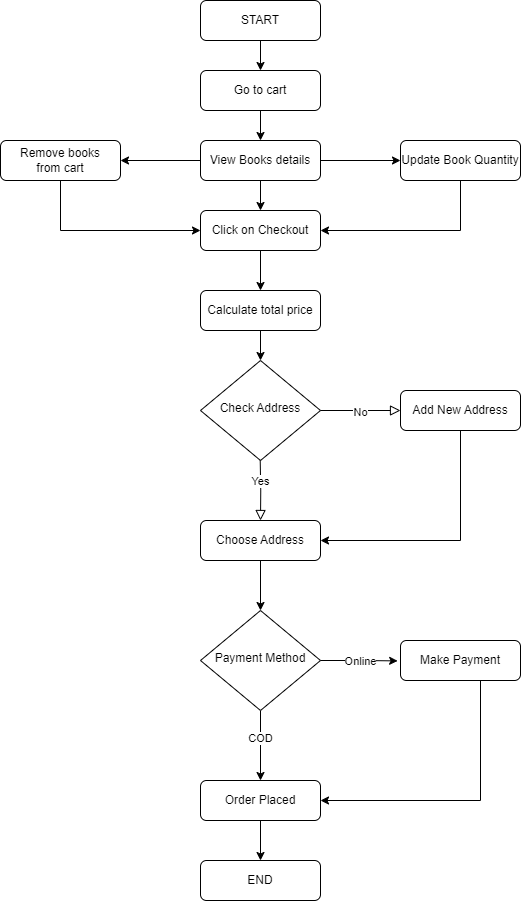

The diagram above was exported from draw.io. Its source (the exported page's mxGraphModel, read from the mxfile embedded in the PNG):
<mxGraphModel dx="2695" dy="1618" grid="1" gridSize="10" guides="1" tooltips="1" connect="1" arrows="1" fold="1" page="1" pageScale="1" pageWidth="1100" pageHeight="850" math="0" shadow="0">
  <root>
    <mxCell id="0" />
    <mxCell id="1" parent="0" />
    <mxCell id="LwMLyOjT3IUViBWPHPFo-14" style="edgeStyle=orthogonalEdgeStyle;rounded=0;orthogonalLoop=1;jettySize=auto;html=1;" edge="1" parent="1" source="LwMLyOjT3IUViBWPHPFo-19" target="spLL9lU-yYkcL4JaqJ1p-28">
      <mxGeometry relative="1" as="geometry" />
    </mxCell>
    <mxCell id="LwMLyOjT3IUViBWPHPFo-23" style="edgeStyle=orthogonalEdgeStyle;rounded=0;orthogonalLoop=1;jettySize=auto;html=1;entryX=0.5;entryY=0;entryDx=0;entryDy=0;" edge="1" parent="1" source="spLL9lU-yYkcL4JaqJ1p-2" target="LwMLyOjT3IUViBWPHPFo-19">
      <mxGeometry relative="1" as="geometry" />
    </mxCell>
    <mxCell id="spLL9lU-yYkcL4JaqJ1p-2" value="Go to cart" style="rounded=1;whiteSpace=wrap;html=1;fontSize=12;glass=0;strokeWidth=1;shadow=0;" parent="1" vertex="1">
      <mxGeometry x="160" y="-10" width="120" height="40" as="geometry" />
    </mxCell>
    <mxCell id="spLL9lU-yYkcL4JaqJ1p-14" value="START" style="rounded=1;whiteSpace=wrap;html=1;fontSize=12;glass=0;strokeWidth=1;shadow=0;" parent="1" vertex="1">
      <mxGeometry x="160" y="-80" width="120" height="40" as="geometry" />
    </mxCell>
    <mxCell id="LwMLyOjT3IUViBWPHPFo-3" style="edgeStyle=orthogonalEdgeStyle;rounded=0;orthogonalLoop=1;jettySize=auto;html=1;entryX=0.5;entryY=0;entryDx=0;entryDy=0;" edge="1" parent="1" source="spLL9lU-yYkcL4JaqJ1p-16" target="LwMLyOjT3IUViBWPHPFo-2">
      <mxGeometry relative="1" as="geometry" />
    </mxCell>
    <mxCell id="spLL9lU-yYkcL4JaqJ1p-16" value="Choose Address" style="rounded=1;whiteSpace=wrap;html=1;fontSize=12;glass=0;strokeWidth=1;shadow=0;" parent="1" vertex="1">
      <mxGeometry x="160" y="440" width="120" height="40" as="geometry" />
    </mxCell>
    <mxCell id="LwMLyOjT3IUViBWPHPFo-15" style="edgeStyle=orthogonalEdgeStyle;rounded=0;orthogonalLoop=1;jettySize=auto;html=1;entryX=1;entryY=0.5;entryDx=0;entryDy=0;" edge="1" parent="1" source="spLL9lU-yYkcL4JaqJ1p-19" target="spLL9lU-yYkcL4JaqJ1p-16">
      <mxGeometry relative="1" as="geometry">
        <Array as="points">
          <mxPoint x="420" y="460" />
        </Array>
      </mxGeometry>
    </mxCell>
    <mxCell id="spLL9lU-yYkcL4JaqJ1p-19" value="Add New Address" style="rounded=1;whiteSpace=wrap;html=1;fontSize=12;glass=0;strokeWidth=1;shadow=0;" parent="1" vertex="1">
      <mxGeometry x="360" y="310" width="120" height="40" as="geometry" />
    </mxCell>
    <mxCell id="LwMLyOjT3IUViBWPHPFo-12" style="edgeStyle=orthogonalEdgeStyle;rounded=0;orthogonalLoop=1;jettySize=auto;html=1;" edge="1" parent="1" source="spLL9lU-yYkcL4JaqJ1p-26" target="LwMLyOjT3IUViBWPHPFo-7">
      <mxGeometry relative="1" as="geometry" />
    </mxCell>
    <mxCell id="spLL9lU-yYkcL4JaqJ1p-26" value="Order Placed" style="rounded=1;whiteSpace=wrap;html=1;fontSize=12;glass=0;strokeWidth=1;shadow=0;" parent="1" vertex="1">
      <mxGeometry x="160" y="700" width="120" height="40" as="geometry" />
    </mxCell>
    <mxCell id="spLL9lU-yYkcL4JaqJ1p-29" value="Check Address" style="rhombus;whiteSpace=wrap;html=1;shadow=0;fontFamily=Helvetica;fontSize=12;align=center;strokeWidth=1;spacing=6;spacingTop=-4;" parent="1" vertex="1">
      <mxGeometry x="160" y="280" width="120" height="100" as="geometry" />
    </mxCell>
    <mxCell id="spLL9lU-yYkcL4JaqJ1p-30" value="" style="rounded=0;html=1;jettySize=auto;orthogonalLoop=1;fontSize=11;endArrow=block;endFill=0;endSize=8;strokeWidth=1;shadow=0;labelBackgroundColor=none;edgeStyle=orthogonalEdgeStyle;exitX=1;exitY=0.5;exitDx=0;exitDy=0;entryX=0;entryY=0.5;entryDx=0;entryDy=0;" parent="1" source="spLL9lU-yYkcL4JaqJ1p-29" target="spLL9lU-yYkcL4JaqJ1p-19" edge="1">
      <mxGeometry x="0.3333" y="20" relative="1" as="geometry">
        <mxPoint as="offset" />
        <mxPoint x="320" y="340" as="sourcePoint" />
        <mxPoint x="320" y="410" as="targetPoint" />
      </mxGeometry>
    </mxCell>
    <mxCell id="spLL9lU-yYkcL4JaqJ1p-31" value="No" style="edgeLabel;html=1;align=center;verticalAlign=middle;resizable=0;points=[];" parent="spLL9lU-yYkcL4JaqJ1p-30" vertex="1" connectable="0">
      <mxGeometry x="-0.32" y="-2" relative="1" as="geometry">
        <mxPoint x="12" y="-1" as="offset" />
      </mxGeometry>
    </mxCell>
    <mxCell id="spLL9lU-yYkcL4JaqJ1p-32" value="" style="rounded=0;html=1;jettySize=auto;orthogonalLoop=1;fontSize=11;endArrow=block;endFill=0;endSize=8;strokeWidth=1;shadow=0;labelBackgroundColor=none;edgeStyle=orthogonalEdgeStyle;" parent="1" edge="1">
      <mxGeometry x="0.3333" y="20" relative="1" as="geometry">
        <mxPoint as="offset" />
        <mxPoint x="219.71" y="380" as="sourcePoint" />
        <mxPoint x="220" y="440" as="targetPoint" />
      </mxGeometry>
    </mxCell>
    <mxCell id="spLL9lU-yYkcL4JaqJ1p-33" value="Yes" style="edgeLabel;html=1;align=center;verticalAlign=middle;resizable=0;points=[];" parent="spLL9lU-yYkcL4JaqJ1p-32" vertex="1" connectable="0">
      <mxGeometry x="-0.32" y="-2" relative="1" as="geometry">
        <mxPoint x="1" as="offset" />
      </mxGeometry>
    </mxCell>
    <mxCell id="LwMLyOjT3IUViBWPHPFo-17" style="edgeStyle=orthogonalEdgeStyle;rounded=0;orthogonalLoop=1;jettySize=auto;html=1;entryX=0.5;entryY=0;entryDx=0;entryDy=0;" edge="1" parent="1" source="spLL9lU-yYkcL4JaqJ1p-28" target="LwMLyOjT3IUViBWPHPFo-16">
      <mxGeometry relative="1" as="geometry" />
    </mxCell>
    <mxCell id="spLL9lU-yYkcL4JaqJ1p-28" value="Click on Checkout" style="rounded=1;whiteSpace=wrap;html=1;fontSize=12;glass=0;strokeWidth=1;shadow=0;" parent="1" vertex="1">
      <mxGeometry x="160" y="130" width="120" height="40" as="geometry" />
    </mxCell>
    <mxCell id="LwMLyOjT3IUViBWPHPFo-8" style="edgeStyle=orthogonalEdgeStyle;rounded=0;orthogonalLoop=1;jettySize=auto;html=1;entryX=0.5;entryY=0;entryDx=0;entryDy=0;" edge="1" parent="1" source="LwMLyOjT3IUViBWPHPFo-2" target="spLL9lU-yYkcL4JaqJ1p-26">
      <mxGeometry relative="1" as="geometry" />
    </mxCell>
    <mxCell id="LwMLyOjT3IUViBWPHPFo-9" value="COD" style="edgeLabel;html=1;align=center;verticalAlign=middle;resizable=0;points=[];" vertex="1" connectable="0" parent="LwMLyOjT3IUViBWPHPFo-8">
      <mxGeometry x="-0.2109" y="-1" relative="1" as="geometry">
        <mxPoint as="offset" />
      </mxGeometry>
    </mxCell>
    <mxCell id="LwMLyOjT3IUViBWPHPFo-2" value="Payment Method" style="rhombus;whiteSpace=wrap;html=1;shadow=0;fontFamily=Helvetica;fontSize=12;align=center;strokeWidth=1;spacing=6;spacingTop=-4;" vertex="1" parent="1">
      <mxGeometry x="160" y="530" width="120" height="100" as="geometry" />
    </mxCell>
    <mxCell id="LwMLyOjT3IUViBWPHPFo-10" style="edgeStyle=orthogonalEdgeStyle;rounded=0;orthogonalLoop=1;jettySize=auto;html=1;entryX=1;entryY=0.5;entryDx=0;entryDy=0;" edge="1" parent="1" source="LwMLyOjT3IUViBWPHPFo-4" target="spLL9lU-yYkcL4JaqJ1p-26">
      <mxGeometry relative="1" as="geometry">
        <Array as="points">
          <mxPoint x="440" y="720" />
        </Array>
      </mxGeometry>
    </mxCell>
    <mxCell id="LwMLyOjT3IUViBWPHPFo-4" value="Make Payment" style="rounded=1;whiteSpace=wrap;html=1;fontSize=12;glass=0;strokeWidth=1;shadow=0;" vertex="1" parent="1">
      <mxGeometry x="360" y="560" width="120" height="40" as="geometry" />
    </mxCell>
    <mxCell id="LwMLyOjT3IUViBWPHPFo-5" style="edgeStyle=orthogonalEdgeStyle;rounded=0;orthogonalLoop=1;jettySize=auto;html=1;entryX=-0.024;entryY=0.51;entryDx=0;entryDy=0;entryPerimeter=0;" edge="1" parent="1" source="LwMLyOjT3IUViBWPHPFo-2" target="LwMLyOjT3IUViBWPHPFo-4">
      <mxGeometry relative="1" as="geometry" />
    </mxCell>
    <mxCell id="LwMLyOjT3IUViBWPHPFo-6" value="Online" style="edgeLabel;html=1;align=center;verticalAlign=middle;resizable=0;points=[];" vertex="1" connectable="0" parent="LwMLyOjT3IUViBWPHPFo-5">
      <mxGeometry x="-0.201" y="-1" relative="1" as="geometry">
        <mxPoint x="8" y="-1" as="offset" />
      </mxGeometry>
    </mxCell>
    <mxCell id="LwMLyOjT3IUViBWPHPFo-7" value="END" style="rounded=1;whiteSpace=wrap;html=1;fontSize=12;glass=0;strokeWidth=1;shadow=0;" vertex="1" parent="1">
      <mxGeometry x="160" y="780" width="120" height="40" as="geometry" />
    </mxCell>
    <mxCell id="LwMLyOjT3IUViBWPHPFo-13" style="edgeStyle=orthogonalEdgeStyle;rounded=0;orthogonalLoop=1;jettySize=auto;html=1;" edge="1" parent="1" source="spLL9lU-yYkcL4JaqJ1p-14" target="spLL9lU-yYkcL4JaqJ1p-2">
      <mxGeometry relative="1" as="geometry" />
    </mxCell>
    <mxCell id="LwMLyOjT3IUViBWPHPFo-18" style="edgeStyle=orthogonalEdgeStyle;rounded=0;orthogonalLoop=1;jettySize=auto;html=1;entryX=0.5;entryY=0;entryDx=0;entryDy=0;" edge="1" parent="1" source="LwMLyOjT3IUViBWPHPFo-16" target="spLL9lU-yYkcL4JaqJ1p-29">
      <mxGeometry relative="1" as="geometry" />
    </mxCell>
    <mxCell id="LwMLyOjT3IUViBWPHPFo-16" value="Calculate total price" style="rounded=1;whiteSpace=wrap;html=1;fontSize=12;glass=0;strokeWidth=1;shadow=0;" vertex="1" parent="1">
      <mxGeometry x="160" y="210" width="120" height="40" as="geometry" />
    </mxCell>
    <mxCell id="LwMLyOjT3IUViBWPHPFo-24" style="edgeStyle=orthogonalEdgeStyle;rounded=0;orthogonalLoop=1;jettySize=auto;html=1;entryX=0;entryY=0.5;entryDx=0;entryDy=0;" edge="1" parent="1" source="LwMLyOjT3IUViBWPHPFo-19" target="LwMLyOjT3IUViBWPHPFo-21">
      <mxGeometry relative="1" as="geometry" />
    </mxCell>
    <mxCell id="LwMLyOjT3IUViBWPHPFo-27" style="edgeStyle=orthogonalEdgeStyle;rounded=0;orthogonalLoop=1;jettySize=auto;html=1;entryX=1;entryY=0.5;entryDx=0;entryDy=0;" edge="1" parent="1" source="LwMLyOjT3IUViBWPHPFo-19" target="LwMLyOjT3IUViBWPHPFo-26">
      <mxGeometry relative="1" as="geometry" />
    </mxCell>
    <mxCell id="LwMLyOjT3IUViBWPHPFo-19" value="View Books details" style="rounded=1;whiteSpace=wrap;html=1;fontSize=12;glass=0;strokeWidth=1;shadow=0;" vertex="1" parent="1">
      <mxGeometry x="160" y="60" width="120" height="40" as="geometry" />
    </mxCell>
    <mxCell id="LwMLyOjT3IUViBWPHPFo-25" style="edgeStyle=orthogonalEdgeStyle;rounded=0;orthogonalLoop=1;jettySize=auto;html=1;entryX=1;entryY=0.5;entryDx=0;entryDy=0;" edge="1" parent="1" source="LwMLyOjT3IUViBWPHPFo-21" target="spLL9lU-yYkcL4JaqJ1p-28">
      <mxGeometry relative="1" as="geometry">
        <Array as="points">
          <mxPoint x="420" y="150" />
        </Array>
      </mxGeometry>
    </mxCell>
    <mxCell id="LwMLyOjT3IUViBWPHPFo-21" value="Update Book Quantity" style="rounded=1;whiteSpace=wrap;html=1;fontSize=12;glass=0;strokeWidth=1;shadow=0;" vertex="1" parent="1">
      <mxGeometry x="360" y="60" width="120" height="40" as="geometry" />
    </mxCell>
    <mxCell id="LwMLyOjT3IUViBWPHPFo-28" style="edgeStyle=orthogonalEdgeStyle;rounded=0;orthogonalLoop=1;jettySize=auto;html=1;entryX=0;entryY=0.5;entryDx=0;entryDy=0;" edge="1" parent="1" source="LwMLyOjT3IUViBWPHPFo-26" target="spLL9lU-yYkcL4JaqJ1p-28">
      <mxGeometry relative="1" as="geometry">
        <Array as="points">
          <mxPoint x="20" y="150" />
        </Array>
      </mxGeometry>
    </mxCell>
    <mxCell id="LwMLyOjT3IUViBWPHPFo-26" value="Remove books &lt;br&gt;from cart" style="rounded=1;whiteSpace=wrap;html=1;fontSize=12;glass=0;strokeWidth=1;shadow=0;" vertex="1" parent="1">
      <mxGeometry x="-40" y="60" width="120" height="40" as="geometry" />
    </mxCell>
  </root>
</mxGraphModel>